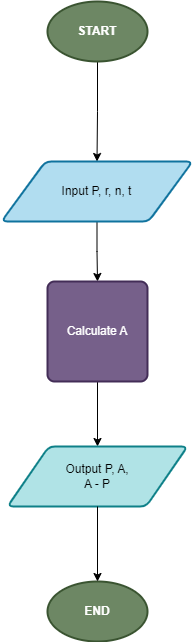

The diagram above was exported from draw.io. Its source (the exported page's mxGraphModel, read from the mxfile embedded in the PNG):
<mxGraphModel dx="736" dy="499" grid="1" gridSize="10" guides="1" tooltips="1" connect="1" arrows="1" fold="1" page="1" pageScale="1" pageWidth="827" pageHeight="1169" math="0" shadow="0">
  <root>
    <mxCell id="0" />
    <mxCell id="1" parent="0" />
    <mxCell id="b4NvkVX6qQZtYTi9SCRi-8" style="edgeStyle=orthogonalEdgeStyle;rounded=0;orthogonalLoop=1;jettySize=auto;html=1;exitX=0.5;exitY=1;exitDx=0;exitDy=0;exitPerimeter=0;" parent="1" source="b4NvkVX6qQZtYTi9SCRi-1" target="b4NvkVX6qQZtYTi9SCRi-3" edge="1">
      <mxGeometry relative="1" as="geometry" />
    </mxCell>
    <mxCell id="b4NvkVX6qQZtYTi9SCRi-1" value="&lt;b&gt;START&lt;/b&gt;" style="strokeWidth=2;html=1;shape=mxgraph.flowchart.start_1;whiteSpace=wrap;fillColor=#6d8764;fontColor=#ffffff;strokeColor=#3A5431;" parent="1" vertex="1">
      <mxGeometry x="364" y="140" width="100" height="60" as="geometry" />
    </mxCell>
    <mxCell id="b4NvkVX6qQZtYTi9SCRi-2" value="&lt;b&gt;END&lt;/b&gt;" style="strokeWidth=2;html=1;shape=mxgraph.flowchart.start_1;whiteSpace=wrap;fillColor=#6d8764;fontColor=#ffffff;strokeColor=#3A5431;" parent="1" vertex="1">
      <mxGeometry x="364" y="720" width="100" height="60" as="geometry" />
    </mxCell>
    <mxCell id="b4NvkVX6qQZtYTi9SCRi-9" style="edgeStyle=orthogonalEdgeStyle;rounded=0;orthogonalLoop=1;jettySize=auto;html=1;exitX=0.5;exitY=1;exitDx=0;exitDy=0;entryX=0.5;entryY=0;entryDx=0;entryDy=0;" parent="1" source="b4NvkVX6qQZtYTi9SCRi-3" target="b4NvkVX6qQZtYTi9SCRi-5" edge="1">
      <mxGeometry relative="1" as="geometry" />
    </mxCell>
    <mxCell id="b4NvkVX6qQZtYTi9SCRi-3" value="&lt;div style=&quot;&quot;&gt;Input P, r, n, t&lt;br&gt;&lt;/div&gt;" style="shape=parallelogram;html=1;strokeWidth=2;perimeter=parallelogramPerimeter;whiteSpace=wrap;rounded=1;arcSize=12;size=0.23;align=center;fillColor=#b1ddf0;strokeColor=#10739e;" parent="1" vertex="1">
      <mxGeometry x="318" y="300" width="191" height="60" as="geometry" />
    </mxCell>
    <mxCell id="b4NvkVX6qQZtYTi9SCRi-10" style="edgeStyle=orthogonalEdgeStyle;rounded=0;orthogonalLoop=1;jettySize=auto;html=1;exitX=0.5;exitY=1;exitDx=0;exitDy=0;entryX=0.5;entryY=0;entryDx=0;entryDy=0;" parent="1" source="b4NvkVX6qQZtYTi9SCRi-5" target="b4NvkVX6qQZtYTi9SCRi-7" edge="1">
      <mxGeometry relative="1" as="geometry" />
    </mxCell>
    <mxCell id="b4NvkVX6qQZtYTi9SCRi-5" value="Calculate A" style="rounded=1;whiteSpace=wrap;html=1;absoluteArcSize=1;arcSize=14;strokeWidth=2;fillColor=#76608a;fontColor=#ffffff;strokeColor=#432D57;" parent="1" vertex="1">
      <mxGeometry x="364" y="420" width="100" height="100" as="geometry" />
    </mxCell>
    <mxCell id="b4NvkVX6qQZtYTi9SCRi-7" value="Output P, A,&lt;div&gt;A - P&lt;/div&gt;" style="shape=parallelogram;html=1;strokeWidth=2;perimeter=parallelogramPerimeter;whiteSpace=wrap;rounded=1;arcSize=12;size=0.23;fillColor=#b0e3e6;strokeColor=#0e8088;" parent="1" vertex="1">
      <mxGeometry x="324" y="585" width="180" height="60" as="geometry" />
    </mxCell>
    <mxCell id="b4NvkVX6qQZtYTi9SCRi-12" style="edgeStyle=orthogonalEdgeStyle;rounded=0;orthogonalLoop=1;jettySize=auto;html=1;exitX=0.5;exitY=1;exitDx=0;exitDy=0;entryX=0.5;entryY=0;entryDx=0;entryDy=0;entryPerimeter=0;" parent="1" source="b4NvkVX6qQZtYTi9SCRi-7" target="b4NvkVX6qQZtYTi9SCRi-2" edge="1">
      <mxGeometry relative="1" as="geometry" />
    </mxCell>
  </root>
</mxGraphModel>